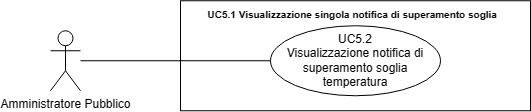

The diagram above was exported from draw.io. Its source (the exported page's mxGraphModel, read from the mxfile embedded in the PNG):
<mxGraphModel dx="21114" dy="543" grid="1" gridSize="10" guides="1" tooltips="1" connect="1" arrows="1" fold="1" page="1" pageScale="1" pageWidth="20000" pageHeight="20000" math="0" shadow="0">
  <root>
    <mxCell id="0" />
    <mxCell id="1" parent="0" />
    <mxCell id="2" value="Amministratore Pubblico" style="shape=umlActor;verticalLabelPosition=bottom;verticalAlign=top;html=1;outlineConnect=0;" vertex="1" parent="1">
      <mxGeometry x="-13680" y="111.25" width="30" height="60" as="geometry" />
    </mxCell>
    <mxCell id="3" value="&lt;b style=&quot;border-color: var(--border-color);&quot;&gt;&lt;font style=&quot;font-size: 10px;&quot;&gt;UC5.1 Visualizzazione singola notifica di superamento soglia&amp;nbsp;&amp;nbsp;&lt;/font&gt;&lt;/b&gt;" style="shape=rect;html=1;verticalAlign=top;fontStyle=1;whiteSpace=wrap;align=center;" vertex="1" parent="1">
      <mxGeometry x="-13550" y="81.25" width="350" height="110" as="geometry" />
    </mxCell>
    <mxCell id="4" value="UC5.2&lt;br&gt;Visualizzazione notifica di superamento soglia temperatura" style="ellipse;whiteSpace=wrap;html=1;" vertex="1" parent="1">
      <mxGeometry x="-13460" y="106.25" width="170" height="70" as="geometry" />
    </mxCell>
    <mxCell id="5" value="" style="edgeStyle=none;html=1;endArrow=none;verticalAlign=bottom;rounded=0;" edge="1" source="2" target="4" parent="1">
      <mxGeometry width="160" relative="1" as="geometry">
        <mxPoint x="-13600" y="186.25" as="sourcePoint" />
        <mxPoint x="-13440" y="186.25" as="targetPoint" />
      </mxGeometry>
    </mxCell>
  </root>
</mxGraphModel>